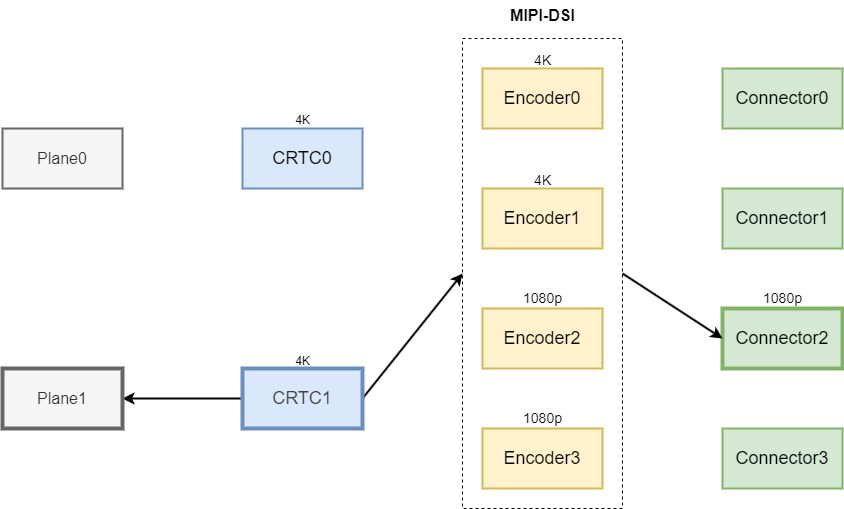

The diagram above was exported from draw.io. Its source (the exported page's mxGraphModel, read from the mxfile embedded in the PNG):
<mxGraphModel dx="1742" dy="787" grid="1" gridSize="10" guides="1" tooltips="1" connect="1" arrows="1" fold="1" page="1" pageScale="1" pageWidth="850" pageHeight="1100" background="#ffffff" math="0" shadow="0">
  <root>
    <mxCell id="0" />
    <mxCell id="1" parent="0" />
    <mxCell id="2" value="&lt;font style=&quot;font-size: 18px;&quot;&gt;CRTC0&lt;/font&gt;" style="rounded=0;whiteSpace=wrap;html=1;fillColor=#dae8fc;strokeColor=#6c8ebf;strokeWidth=2;" parent="1" vertex="1">
      <mxGeometry x="160" y="190" width="120" height="60" as="geometry" />
    </mxCell>
    <mxCell id="20" style="edgeStyle=none;html=1;exitX=0;exitY=0.5;exitDx=0;exitDy=0;strokeWidth=2;" parent="1" source="3" target="5" edge="1">
      <mxGeometry relative="1" as="geometry" />
    </mxCell>
    <mxCell id="22" style="edgeStyle=none;html=1;exitX=1;exitY=0.5;exitDx=0;exitDy=0;entryX=0;entryY=0.5;entryDx=0;entryDy=0;strokeWidth=2;" parent="1" source="3" target="10" edge="1">
      <mxGeometry relative="1" as="geometry" />
    </mxCell>
    <mxCell id="3" value="&lt;span style=&quot;color: rgb(63, 63, 63); font-size: 18px;&quot;&gt;CRTC1&lt;/span&gt;" style="rounded=0;whiteSpace=wrap;html=1;fillColor=#dae8fc;strokeColor=#6c8ebf;strokeWidth=4;" parent="1" vertex="1">
      <mxGeometry x="160" y="430" width="120" height="60" as="geometry" />
    </mxCell>
    <mxCell id="4" value="&lt;font style=&quot;font-size: 16px;&quot;&gt;Plane0&lt;/font&gt;" style="rounded=0;whiteSpace=wrap;html=1;fillColor=#f5f5f5;fontColor=#333333;strokeColor=#666666;strokeWidth=2;" parent="1" vertex="1">
      <mxGeometry x="-80" y="190" width="120" height="60" as="geometry" />
    </mxCell>
    <mxCell id="5" value="&lt;font style=&quot;font-size: 16px;&quot;&gt;Plane1&lt;/font&gt;" style="rounded=0;whiteSpace=wrap;html=1;fillColor=#f5f5f5;fontColor=#333333;strokeColor=#666666;strokeWidth=4;" parent="1" vertex="1">
      <mxGeometry x="-80" y="430" width="120" height="60" as="geometry" />
    </mxCell>
    <mxCell id="6" value="&lt;font style=&quot;font-size: 18px;&quot;&gt;Connector0&lt;/font&gt;" style="rounded=0;whiteSpace=wrap;html=1;fillColor=#d5e8d4;strokeColor=#82b366;strokeWidth=2;" parent="1" vertex="1">
      <mxGeometry x="640" y="130" width="120" height="60" as="geometry" />
    </mxCell>
    <mxCell id="7" value="&lt;font style=&quot;font-size: 18px;&quot;&gt;Connector1&lt;/font&gt;" style="rounded=0;whiteSpace=wrap;html=1;fillColor=#d5e8d4;strokeColor=#82b366;strokeWidth=2;" parent="1" vertex="1">
      <mxGeometry x="640" y="250" width="120" height="60" as="geometry" />
    </mxCell>
    <mxCell id="8" value="&lt;font style=&quot;font-size: 18px;&quot;&gt;Connector2&lt;/font&gt;" style="rounded=0;whiteSpace=wrap;html=1;fillColor=#d5e8d4;strokeColor=#82b366;strokeWidth=4;" parent="1" vertex="1">
      <mxGeometry x="640" y="370" width="120" height="60" as="geometry" />
    </mxCell>
    <mxCell id="9" value="&lt;font style=&quot;font-size: 18px;&quot;&gt;Connector3&lt;/font&gt;" style="rounded=0;whiteSpace=wrap;html=1;fillColor=#d5e8d4;strokeColor=#82b366;strokeWidth=2;" parent="1" vertex="1">
      <mxGeometry x="640" y="490" width="120" height="60" as="geometry" />
    </mxCell>
    <mxCell id="23" style="edgeStyle=none;html=1;exitX=1;exitY=0.5;exitDx=0;exitDy=0;entryX=0;entryY=0.5;entryDx=0;entryDy=0;strokeWidth=2;" parent="1" source="10" target="8" edge="1">
      <mxGeometry relative="1" as="geometry" />
    </mxCell>
    <mxCell id="10" value="" style="rounded=0;whiteSpace=wrap;html=1;fillColor=none;dashed=1;" parent="1" vertex="1">
      <mxGeometry x="380" y="100" width="160" height="470" as="geometry" />
    </mxCell>
    <mxCell id="11" value="&lt;font style=&quot;font-size: 16px;&quot;&gt;&lt;b&gt;MIPI-DSI&lt;/b&gt;&lt;/font&gt;" style="text;html=1;align=center;verticalAlign=middle;resizable=0;points=[];autosize=1;strokeColor=none;fillColor=none;" parent="1" vertex="1">
      <mxGeometry x="415" y="62" width="90" height="30" as="geometry" />
    </mxCell>
    <mxCell id="12" value="&lt;font style=&quot;font-size: 18px;&quot;&gt;Encoder0&lt;/font&gt;" style="rounded=0;whiteSpace=wrap;html=1;fillColor=#fff2cc;strokeColor=#d6b656;strokeWidth=2;" parent="1" vertex="1">
      <mxGeometry x="400" y="130" width="120" height="60" as="geometry" />
    </mxCell>
    <mxCell id="13" value="&lt;font style=&quot;font-size: 18px;&quot;&gt;Encoder1&lt;/font&gt;" style="rounded=0;whiteSpace=wrap;html=1;fillColor=#fff2cc;strokeColor=#d6b656;strokeWidth=2;" parent="1" vertex="1">
      <mxGeometry x="400" y="250" width="120" height="60" as="geometry" />
    </mxCell>
    <mxCell id="14" value="&lt;font style=&quot;font-size: 18px;&quot;&gt;Encoder2&lt;/font&gt;" style="rounded=0;whiteSpace=wrap;html=1;fillColor=#fff2cc;strokeColor=#d6b656;strokeWidth=2;" parent="1" vertex="1">
      <mxGeometry x="400" y="370" width="120" height="60" as="geometry" />
    </mxCell>
    <mxCell id="15" value="&lt;font style=&quot;font-size: 18px;&quot;&gt;Encoder3&lt;/font&gt;" style="rounded=0;whiteSpace=wrap;html=1;fillColor=#fff2cc;strokeColor=#d6b656;strokeWidth=2;" parent="1" vertex="1">
      <mxGeometry x="400" y="490" width="120" height="60" as="geometry" />
    </mxCell>
    <mxCell id="16" value="&lt;font style=&quot;font-size: 14px;&quot;&gt;1080p&lt;/font&gt;" style="text;html=1;align=center;verticalAlign=middle;resizable=0;points=[];autosize=1;strokeColor=none;fillColor=none;" parent="1" vertex="1">
      <mxGeometry x="430" y="465" width="60" height="30" as="geometry" />
    </mxCell>
    <mxCell id="17" value="&lt;font style=&quot;font-size: 14px;&quot;&gt;1080p&lt;/font&gt;" style="text;html=1;align=center;verticalAlign=middle;resizable=0;points=[];autosize=1;strokeColor=none;fillColor=none;strokeWidth=2;" parent="1" vertex="1">
      <mxGeometry x="430" y="345" width="60" height="30" as="geometry" />
    </mxCell>
    <mxCell id="18" value="&lt;font style=&quot;font-size: 14px;&quot;&gt;4K&lt;/font&gt;" style="text;html=1;align=center;verticalAlign=middle;resizable=0;points=[];autosize=1;strokeColor=none;fillColor=none;strokeWidth=2;" parent="1" vertex="1">
      <mxGeometry x="440" y="107" width="40" height="30" as="geometry" />
    </mxCell>
    <mxCell id="19" value="&lt;font style=&quot;font-size: 14px;&quot;&gt;4K&lt;/font&gt;" style="text;html=1;align=center;verticalAlign=middle;resizable=0;points=[];autosize=1;strokeColor=none;fillColor=none;strokeWidth=2;" parent="1" vertex="1">
      <mxGeometry x="440" y="227" width="40" height="30" as="geometry" />
    </mxCell>
    <mxCell id="24" value="&lt;font style=&quot;font-size: 14px;&quot;&gt;1080p&lt;/font&gt;" style="text;html=1;align=center;verticalAlign=middle;resizable=0;points=[];autosize=1;strokeColor=none;fillColor=none;strokeWidth=2;rounded=0;glass=0;shadow=0;absoluteArcSize=0;opacity=10;" parent="1" vertex="1">
      <mxGeometry x="670" y="345" width="60" height="30" as="geometry" />
    </mxCell>
    <mxCell id="25" value="4K" style="text;html=1;align=center;verticalAlign=middle;resizable=0;points=[];autosize=1;strokeColor=none;fillColor=none;" parent="1" vertex="1">
      <mxGeometry x="200" y="408" width="40" height="30" as="geometry" />
    </mxCell>
    <mxCell id="26" value="4K" style="text;html=1;align=center;verticalAlign=middle;resizable=0;points=[];autosize=1;strokeColor=none;fillColor=none;" parent="1" vertex="1">
      <mxGeometry x="200" y="167" width="40" height="30" as="geometry" />
    </mxCell>
  </root>
</mxGraphModel>